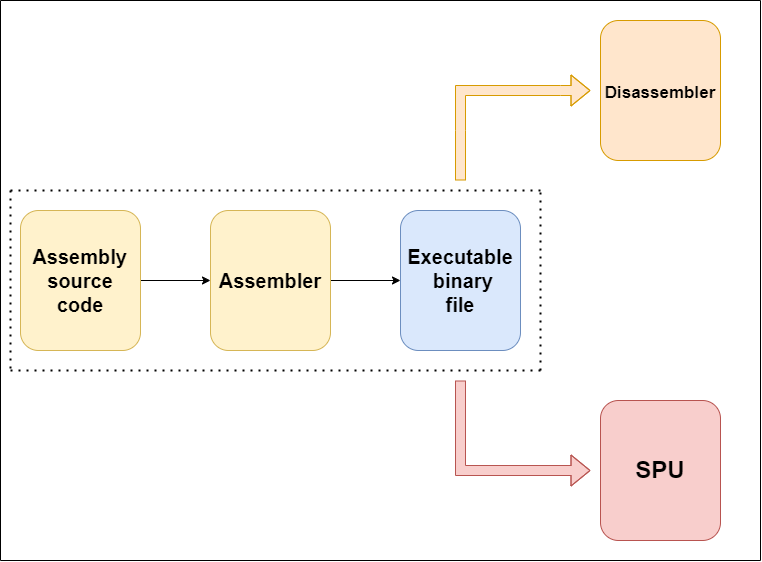

The diagram above was exported from draw.io. Its source (the exported page's mxGraphModel, read from the mxfile embedded in the PNG):
<mxGraphModel dx="1434" dy="836" grid="1" gridSize="10" guides="1" tooltips="1" connect="1" arrows="1" fold="1" page="1" pageScale="1" pageWidth="850" pageHeight="1100" math="0" shadow="0">
  <root>
    <mxCell id="0" />
    <mxCell id="1" parent="0" />
    <mxCell id="eLKxVI-n4Xnzemg8kF7Y-1" value="&lt;h1&gt;&lt;font style=&quot;font-size: 24px;&quot;&gt;SPU&lt;/font&gt;&lt;/h1&gt;" style="rounded=1;whiteSpace=wrap;html=1;align=center;fillColor=#f8cecc;strokeColor=#b85450;" vertex="1" parent="1">
      <mxGeometry x="640" y="520" width="120" height="140" as="geometry" />
    </mxCell>
    <mxCell id="eLKxVI-n4Xnzemg8kF7Y-12" style="edgeStyle=orthogonalEdgeStyle;rounded=0;orthogonalLoop=1;jettySize=auto;html=1;exitX=1;exitY=0.5;exitDx=0;exitDy=0;strokeColor=#000000;" edge="1" parent="1" source="eLKxVI-n4Xnzemg8kF7Y-4" target="eLKxVI-n4Xnzemg8kF7Y-10">
      <mxGeometry relative="1" as="geometry" />
    </mxCell>
    <mxCell id="eLKxVI-n4Xnzemg8kF7Y-4" value="&lt;h1&gt;&lt;font style=&quot;font-size: 20px;&quot;&gt;Assembler&lt;/font&gt;&lt;/h1&gt;" style="rounded=1;whiteSpace=wrap;html=1;fillColor=#fff2cc;strokeColor=#d6b656;" vertex="1" parent="1">
      <mxGeometry x="250" y="330" width="120" height="140" as="geometry" />
    </mxCell>
    <mxCell id="eLKxVI-n4Xnzemg8kF7Y-9" style="edgeStyle=orthogonalEdgeStyle;rounded=0;orthogonalLoop=1;jettySize=auto;html=1;entryX=0;entryY=0.5;entryDx=0;entryDy=0;strokeColor=#000000;" edge="1" parent="1" source="eLKxVI-n4Xnzemg8kF7Y-7" target="eLKxVI-n4Xnzemg8kF7Y-4">
      <mxGeometry relative="1" as="geometry" />
    </mxCell>
    <mxCell id="eLKxVI-n4Xnzemg8kF7Y-7" value="&lt;h1 style=&quot;font-size: 20px;&quot;&gt;&lt;font style=&quot;font-size: 20px;&quot;&gt;&amp;nbsp;Assembly&amp;nbsp; &amp;nbsp;source&amp;nbsp;&lt;br&gt;&lt;/font&gt;&lt;font style=&quot;font-size: 20px;&quot;&gt;code&lt;/font&gt;&lt;/h1&gt;" style="rounded=1;whiteSpace=wrap;html=1;fillColor=#fff2cc;strokeColor=#d6b656;" vertex="1" parent="1">
      <mxGeometry x="60" y="330" width="120" height="140" as="geometry" />
    </mxCell>
    <mxCell id="eLKxVI-n4Xnzemg8kF7Y-10" value="&lt;h1 style=&quot;font-size: 20px;&quot;&gt;&lt;font style=&quot;font-size: 20px;&quot;&gt;&amp;nbsp;Executable&amp;nbsp;&lt;br&gt;&lt;/font&gt;&lt;font style=&quot;font-size: 20px;&quot;&gt;&amp;nbsp; binary&amp;nbsp;&lt;br&gt;&lt;/font&gt;&lt;font style=&quot;font-size: 20px;&quot;&gt;file&lt;/font&gt;&lt;/h1&gt;" style="rounded=1;whiteSpace=wrap;html=1;fillColor=#dae8fc;strokeColor=#6c8ebf;" vertex="1" parent="1">
      <mxGeometry x="440" y="330" width="120" height="140" as="geometry" />
    </mxCell>
    <mxCell id="eLKxVI-n4Xnzemg8kF7Y-14" value="" style="shape=flexArrow;endArrow=classic;html=1;rounded=0;fillColor=#f8cecc;strokeColor=#b85450;" edge="1" parent="1">
      <mxGeometry width="50" height="50" relative="1" as="geometry">
        <mxPoint x="500" y="500" as="sourcePoint" />
        <mxPoint x="630" y="590" as="targetPoint" />
        <Array as="points">
          <mxPoint x="500" y="590" />
        </Array>
      </mxGeometry>
    </mxCell>
    <mxCell id="eLKxVI-n4Xnzemg8kF7Y-17" value="" style="shape=flexArrow;endArrow=classic;html=1;rounded=0;fillColor=#ffe6cc;strokeColor=#d79b00;" edge="1" parent="1">
      <mxGeometry width="50" height="50" relative="1" as="geometry">
        <mxPoint x="500" y="300" as="sourcePoint" />
        <mxPoint x="630" y="210" as="targetPoint" />
        <Array as="points">
          <mxPoint x="500" y="250" />
          <mxPoint x="500" y="210" />
          <mxPoint x="600" y="210" />
        </Array>
      </mxGeometry>
    </mxCell>
    <mxCell id="eLKxVI-n4Xnzemg8kF7Y-18" value="&lt;h1&gt;&lt;font style=&quot;font-size: 17px;&quot;&gt;Disassembler&lt;/font&gt;&lt;/h1&gt;" style="rounded=1;whiteSpace=wrap;html=1;fillColor=#ffe6cc;strokeColor=#d79b00;" vertex="1" parent="1">
      <mxGeometry x="640" y="140" width="120" height="140" as="geometry" />
    </mxCell>
    <mxCell id="eLKxVI-n4Xnzemg8kF7Y-20" value="" style="endArrow=none;html=1;rounded=0;strokeColor=#000000;" edge="1" parent="1">
      <mxGeometry width="50" height="50" relative="1" as="geometry">
        <mxPoint x="40" y="120" as="sourcePoint" />
        <mxPoint x="800" y="120" as="targetPoint" />
      </mxGeometry>
    </mxCell>
    <mxCell id="eLKxVI-n4Xnzemg8kF7Y-21" value="" style="endArrow=none;html=1;rounded=0;strokeColor=#000000;" edge="1" parent="1">
      <mxGeometry width="50" height="50" relative="1" as="geometry">
        <mxPoint x="800" y="680" as="sourcePoint" />
        <mxPoint x="800" y="120" as="targetPoint" />
      </mxGeometry>
    </mxCell>
    <mxCell id="eLKxVI-n4Xnzemg8kF7Y-24" value="" style="endArrow=none;html=1;rounded=0;strokeColor=#000000;" edge="1" parent="1">
      <mxGeometry width="50" height="50" relative="1" as="geometry">
        <mxPoint x="40" y="680" as="sourcePoint" />
        <mxPoint x="800" y="680" as="targetPoint" />
      </mxGeometry>
    </mxCell>
    <mxCell id="eLKxVI-n4Xnzemg8kF7Y-25" value="" style="endArrow=none;html=1;rounded=0;strokeColor=#000000;" edge="1" parent="1">
      <mxGeometry width="50" height="50" relative="1" as="geometry">
        <mxPoint x="40" y="680" as="sourcePoint" />
        <mxPoint x="40" y="120" as="targetPoint" />
      </mxGeometry>
    </mxCell>
    <mxCell id="eLKxVI-n4Xnzemg8kF7Y-26" value="" style="endArrow=none;dashed=1;html=1;dashPattern=1 3;strokeWidth=2;rounded=0;strokeColor=#000000;" edge="1" parent="1">
      <mxGeometry width="50" height="50" relative="1" as="geometry">
        <mxPoint x="50" y="310" as="sourcePoint" />
        <mxPoint x="50" y="490" as="targetPoint" />
      </mxGeometry>
    </mxCell>
    <mxCell id="eLKxVI-n4Xnzemg8kF7Y-27" value="" style="endArrow=none;dashed=1;html=1;dashPattern=1 3;strokeWidth=2;rounded=0;strokeColor=#000000;" edge="1" parent="1">
      <mxGeometry width="50" height="50" relative="1" as="geometry">
        <mxPoint x="50" y="310" as="sourcePoint" />
        <mxPoint x="580" y="310" as="targetPoint" />
      </mxGeometry>
    </mxCell>
    <mxCell id="eLKxVI-n4Xnzemg8kF7Y-28" value="" style="endArrow=none;dashed=1;html=1;dashPattern=1 3;strokeWidth=2;rounded=0;strokeColor=#000000;" edge="1" parent="1">
      <mxGeometry width="50" height="50" relative="1" as="geometry">
        <mxPoint x="580" y="490" as="sourcePoint" />
        <mxPoint x="580" y="310" as="targetPoint" />
      </mxGeometry>
    </mxCell>
    <mxCell id="eLKxVI-n4Xnzemg8kF7Y-29" value="" style="endArrow=none;dashed=1;html=1;dashPattern=1 3;strokeWidth=2;rounded=0;strokeColor=#000000;" edge="1" parent="1">
      <mxGeometry width="50" height="50" relative="1" as="geometry">
        <mxPoint x="50" y="490" as="sourcePoint" />
        <mxPoint x="580" y="490" as="targetPoint" />
      </mxGeometry>
    </mxCell>
  </root>
</mxGraphModel>